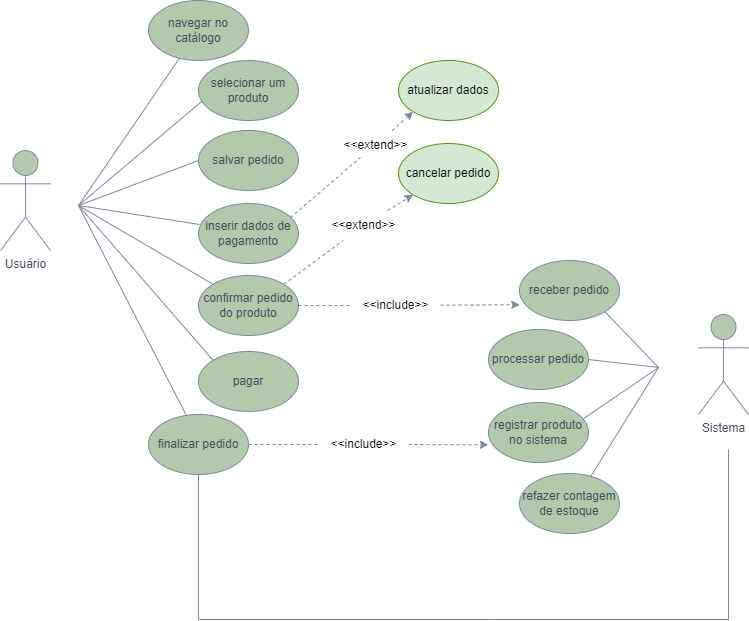

The diagram above was exported from draw.io. Its source (the exported page's mxGraphModel, read from the mxfile embedded in the PNG):
<mxGraphModel dx="2261" dy="788" grid="1" gridSize="10" guides="1" tooltips="1" connect="1" arrows="1" fold="1" page="1" pageScale="1" pageWidth="827" pageHeight="1169" math="0" shadow="0">
  <root>
    <mxCell id="0" />
    <mxCell id="1" parent="0" />
    <mxCell id="8JFcWmi-dbuKOxL2ER5p-16" value="Sistema" style="shape=umlActor;verticalLabelPosition=bottom;verticalAlign=top;html=1;outlineConnect=0;direction=east;rounded=0;container=0;labelBackgroundColor=none;fillColor=#B2C9AB;strokeColor=#788AA3;fontColor=#46495D;" parent="1" vertex="1">
      <mxGeometry x="-72" y="467" width="50" height="100" as="geometry" />
    </mxCell>
    <mxCell id="8JFcWmi-dbuKOxL2ER5p-18" value="receber pedido" style="ellipse;whiteSpace=wrap;html=1;direction=east;rounded=0;container=0;labelBackgroundColor=none;fillColor=#B2C9AB;strokeColor=#788AA3;fontColor=#46495D;" parent="1" vertex="1">
      <mxGeometry x="-251" y="413" width="100" height="60" as="geometry" />
    </mxCell>
    <mxCell id="8JFcWmi-dbuKOxL2ER5p-20" value="registrar produto no sistema" style="ellipse;whiteSpace=wrap;html=1;direction=east;rounded=0;container=0;labelBackgroundColor=none;fillColor=#B2C9AB;strokeColor=#788AA3;fontColor=#46495D;" parent="1" vertex="1">
      <mxGeometry x="-282" y="555" width="100" height="60" as="geometry" />
    </mxCell>
    <mxCell id="8JFcWmi-dbuKOxL2ER5p-21" value="refazer contagem de estoque" style="ellipse;whiteSpace=wrap;html=1;direction=east;rounded=0;container=0;labelBackgroundColor=none;fillColor=#B2C9AB;strokeColor=#788AA3;fontColor=#46495D;" parent="1" vertex="1">
      <mxGeometry x="-251" y="626" width="100" height="60" as="geometry" />
    </mxCell>
    <mxCell id="8JFcWmi-dbuKOxL2ER5p-22" value="processar pedido" style="ellipse;whiteSpace=wrap;html=1;direction=east;rounded=0;container=0;labelBackgroundColor=none;fillColor=#B2C9AB;strokeColor=#788AA3;fontColor=#46495D;" parent="1" vertex="1">
      <mxGeometry x="-282" y="482" width="100" height="60" as="geometry" />
    </mxCell>
    <mxCell id="z8jf1PHxFS1mdWOLztO0-3" value="navegar no catálogo" style="ellipse;whiteSpace=wrap;html=1;rounded=0;labelBackgroundColor=none;fillColor=#B2C9AB;strokeColor=#788AA3;fontColor=#46495D;" parent="1" vertex="1">
      <mxGeometry x="-622" y="153" width="100" height="60" as="geometry" />
    </mxCell>
    <mxCell id="z8jf1PHxFS1mdWOLztO0-4" value="selecionar um produto" style="ellipse;whiteSpace=wrap;html=1;rounded=0;labelBackgroundColor=none;fillColor=#B2C9AB;strokeColor=#788AA3;fontColor=#46495D;" parent="1" vertex="1">
      <mxGeometry x="-572" y="213" width="100" height="60" as="geometry" />
    </mxCell>
    <mxCell id="8JFcWmi-dbuKOxL2ER5p-1" value="salvar pedido" style="ellipse;whiteSpace=wrap;html=1;rounded=0;labelBackgroundColor=none;fillColor=#B2C9AB;strokeColor=#788AA3;fontColor=#46495D;" parent="1" vertex="1">
      <mxGeometry x="-572" y="283" width="100" height="60" as="geometry" />
    </mxCell>
    <mxCell id="8JFcWmi-dbuKOxL2ER5p-2" value="inserir dados de pagamento" style="ellipse;whiteSpace=wrap;html=1;rounded=0;labelBackgroundColor=none;fillColor=#B2C9AB;strokeColor=#788AA3;fontColor=#46495D;" parent="1" vertex="1">
      <mxGeometry x="-572" y="356" width="100" height="60" as="geometry" />
    </mxCell>
    <mxCell id="8JFcWmi-dbuKOxL2ER5p-3" value="confirmar pedido do produto" style="ellipse;whiteSpace=wrap;html=1;rounded=0;labelBackgroundColor=none;fillColor=#B2C9AB;strokeColor=#788AA3;fontColor=#46495D;" parent="1" vertex="1">
      <mxGeometry x="-572" y="428" width="100" height="60" as="geometry" />
    </mxCell>
    <mxCell id="8JFcWmi-dbuKOxL2ER5p-5" value="" style="endArrow=none;html=1;rounded=0;labelBackgroundColor=none;strokeColor=#788AA3;fontColor=default;" parent="1" target="z8jf1PHxFS1mdWOLztO0-3" edge="1">
      <mxGeometry width="50" height="50" relative="1" as="geometry">
        <mxPoint x="-692" y="358" as="sourcePoint" />
        <mxPoint x="-542" y="251" as="targetPoint" />
      </mxGeometry>
    </mxCell>
    <mxCell id="8JFcWmi-dbuKOxL2ER5p-6" value="" style="endArrow=none;html=1;rounded=0;labelBackgroundColor=none;strokeColor=#788AA3;fontColor=default;entryX=0.04;entryY=0.671;entryDx=0;entryDy=0;entryPerimeter=0;" parent="1" target="z8jf1PHxFS1mdWOLztO0-4" edge="1">
      <mxGeometry width="50" height="50" relative="1" as="geometry">
        <mxPoint x="-692" y="358" as="sourcePoint" />
        <mxPoint x="-560" y="260" as="targetPoint" />
      </mxGeometry>
    </mxCell>
    <mxCell id="8JFcWmi-dbuKOxL2ER5p-7" value="" style="endArrow=none;html=1;rounded=0;entryX=0;entryY=0.5;entryDx=0;entryDy=0;labelBackgroundColor=none;strokeColor=#788AA3;fontColor=default;" parent="1" target="8JFcWmi-dbuKOxL2ER5p-1" edge="1">
      <mxGeometry width="50" height="50" relative="1" as="geometry">
        <mxPoint x="-692" y="358" as="sourcePoint" />
        <mxPoint x="-412" y="332.5" as="targetPoint" />
      </mxGeometry>
    </mxCell>
    <mxCell id="8JFcWmi-dbuKOxL2ER5p-8" value="" style="endArrow=none;html=1;rounded=0;entryX=0.01;entryY=0.35;entryDx=0;entryDy=0;entryPerimeter=0;labelBackgroundColor=none;strokeColor=#788AA3;fontColor=default;" parent="1" target="8JFcWmi-dbuKOxL2ER5p-2" edge="1">
      <mxGeometry width="50" height="50" relative="1" as="geometry">
        <mxPoint x="-692" y="358" as="sourcePoint" />
        <mxPoint x="-542" y="351" as="targetPoint" />
      </mxGeometry>
    </mxCell>
    <mxCell id="8JFcWmi-dbuKOxL2ER5p-9" value="" style="endArrow=none;html=1;rounded=0;entryX=0;entryY=0;entryDx=0;entryDy=0;labelBackgroundColor=none;strokeColor=#788AA3;fontColor=default;" parent="1" target="8JFcWmi-dbuKOxL2ER5p-3" edge="1">
      <mxGeometry width="50" height="50" relative="1" as="geometry">
        <mxPoint x="-692" y="358" as="sourcePoint" />
        <mxPoint x="-492" y="422" as="targetPoint" />
      </mxGeometry>
    </mxCell>
    <mxCell id="8JFcWmi-dbuKOxL2ER5p-10" style="edgeStyle=orthogonalEdgeStyle;rounded=0;orthogonalLoop=1;jettySize=auto;html=1;exitX=0.5;exitY=1;exitDx=0;exitDy=0;labelBackgroundColor=none;strokeColor=#788AA3;fontColor=default;" parent="1" source="8JFcWmi-dbuKOxL2ER5p-3" target="8JFcWmi-dbuKOxL2ER5p-3" edge="1">
      <mxGeometry relative="1" as="geometry" />
    </mxCell>
    <mxCell id="8JFcWmi-dbuKOxL2ER5p-12" value="pagar" style="ellipse;whiteSpace=wrap;html=1;rounded=0;labelBackgroundColor=none;fillColor=#B2C9AB;strokeColor=#788AA3;fontColor=#46495D;" parent="1" vertex="1">
      <mxGeometry x="-572" y="504" width="100" height="60" as="geometry" />
    </mxCell>
    <mxCell id="8JFcWmi-dbuKOxL2ER5p-13" value="finalizar pedido" style="ellipse;whiteSpace=wrap;html=1;rounded=0;labelBackgroundColor=none;fillColor=#B2C9AB;strokeColor=#788AA3;fontColor=#46495D;" parent="1" vertex="1">
      <mxGeometry x="-622" y="567" width="100" height="60" as="geometry" />
    </mxCell>
    <mxCell id="8JFcWmi-dbuKOxL2ER5p-14" value="" style="endArrow=none;html=1;rounded=0;entryX=0;entryY=0;entryDx=0;entryDy=0;labelBackgroundColor=none;strokeColor=#788AA3;fontColor=default;" parent="1" target="8JFcWmi-dbuKOxL2ER5p-12" edge="1">
      <mxGeometry width="50" height="50" relative="1" as="geometry">
        <mxPoint x="-692" y="358" as="sourcePoint" />
        <mxPoint x="-552" y="510" as="targetPoint" />
      </mxGeometry>
    </mxCell>
    <mxCell id="8JFcWmi-dbuKOxL2ER5p-15" value="" style="endArrow=none;html=1;rounded=0;exitX=0.38;exitY=0.02;exitDx=0;exitDy=0;labelBackgroundColor=none;strokeColor=#788AA3;fontColor=default;exitPerimeter=0;" parent="1" source="8JFcWmi-dbuKOxL2ER5p-13" edge="1">
      <mxGeometry width="50" height="50" relative="1" as="geometry">
        <mxPoint x="-692" y="459.5" as="sourcePoint" />
        <mxPoint x="-692" y="358" as="targetPoint" />
      </mxGeometry>
    </mxCell>
    <mxCell id="M4lzsvlEOCAEEEyuGm72-8" value="" style="endArrow=classic;html=1;rounded=0;dashed=1;entryX=0.002;entryY=0.737;entryDx=0;entryDy=0;labelBackgroundColor=none;strokeColor=#788AA3;fontColor=default;entryPerimeter=0;startArrow=none;" parent="1" source="msak8uFCm3Yha8jAI1Zx-34" target="8JFcWmi-dbuKOxL2ER5p-18" edge="1">
      <mxGeometry width="50" height="50" relative="1" as="geometry">
        <mxPoint x="-468" y="477" as="sourcePoint" />
        <mxPoint x="-346" y="477.02" as="targetPoint" />
        <Array as="points" />
      </mxGeometry>
    </mxCell>
    <mxCell id="M4lzsvlEOCAEEEyuGm72-16" value="" style="endArrow=none;html=1;labelBackgroundColor=none;strokeColor=#788AA3;fontColor=default;exitX=1;exitY=1;exitDx=0;exitDy=0;" parent="1" source="8JFcWmi-dbuKOxL2ER5p-18" edge="1">
      <mxGeometry width="50" height="50" relative="1" as="geometry">
        <mxPoint x="-222" y="420" as="sourcePoint" />
        <mxPoint x="-112" y="520" as="targetPoint" />
      </mxGeometry>
    </mxCell>
    <mxCell id="M4lzsvlEOCAEEEyuGm72-17" value="" style="endArrow=none;html=1;exitX=1;exitY=0.5;exitDx=0;exitDy=0;labelBackgroundColor=none;strokeColor=#788AA3;fontColor=default;" parent="1" source="8JFcWmi-dbuKOxL2ER5p-22" edge="1">
      <mxGeometry width="50" height="50" relative="1" as="geometry">
        <mxPoint x="-82" y="554.25" as="sourcePoint" />
        <mxPoint x="-112" y="520" as="targetPoint" />
      </mxGeometry>
    </mxCell>
    <mxCell id="M4lzsvlEOCAEEEyuGm72-18" value="" style="endArrow=none;html=1;labelBackgroundColor=none;strokeColor=#788AA3;fontColor=default;exitX=0.951;exitY=0.268;exitDx=0;exitDy=0;exitPerimeter=0;" parent="1" source="8JFcWmi-dbuKOxL2ER5p-20" edge="1">
      <mxGeometry width="50" height="50" relative="1" as="geometry">
        <mxPoint x="-192" y="570" as="sourcePoint" />
        <mxPoint x="-112" y="520" as="targetPoint" />
      </mxGeometry>
    </mxCell>
    <mxCell id="M4lzsvlEOCAEEEyuGm72-19" value="" style="endArrow=none;html=1;exitX=0.712;exitY=0.05;exitDx=0;exitDy=0;labelBackgroundColor=none;strokeColor=#788AA3;fontColor=default;exitPerimeter=0;" parent="1" source="8JFcWmi-dbuKOxL2ER5p-21" edge="1">
      <mxGeometry width="50" height="50" relative="1" as="geometry">
        <mxPoint x="-52" y="566.25" as="sourcePoint" />
        <mxPoint x="-112" y="520" as="targetPoint" />
        <Array as="points" />
      </mxGeometry>
    </mxCell>
    <mxCell id="M4lzsvlEOCAEEEyuGm72-25" value="" style="endArrow=classic;html=1;rounded=0;dashed=1;exitX=1;exitY=0.5;exitDx=0;exitDy=0;entryX=-0.002;entryY=0.704;entryDx=0;entryDy=0;entryPerimeter=0;labelBackgroundColor=none;strokeColor=#788AA3;fontColor=default;startArrow=none;" parent="1" source="msak8uFCm3Yha8jAI1Zx-36" target="8JFcWmi-dbuKOxL2ER5p-20" edge="1">
      <mxGeometry width="50" height="50" relative="1" as="geometry">
        <mxPoint x="-574" y="582.25" as="sourcePoint" />
        <mxPoint x="-172" y="560" as="targetPoint" />
        <Array as="points" />
      </mxGeometry>
    </mxCell>
    <mxCell id="M4lzsvlEOCAEEEyuGm72-27" value="Usuário" style="shape=umlActor;verticalLabelPosition=bottom;verticalAlign=top;html=1;outlineConnect=0;direction=east;rounded=0;container=0;labelBackgroundColor=none;fillColor=#B2C9AB;strokeColor=#788AA3;fontColor=#46495D;" parent="1" vertex="1">
      <mxGeometry x="-770" y="303" width="50" height="100" as="geometry" />
    </mxCell>
    <mxCell id="msak8uFCm3Yha8jAI1Zx-4" value="" style="endArrow=classic;html=1;rounded=0;dashed=1;entryX=0;entryY=1;entryDx=0;entryDy=0;labelBackgroundColor=none;strokeColor=#788AA3;fontColor=default;startArrow=none;" parent="1" source="msak8uFCm3Yha8jAI1Zx-7" target="msak8uFCm3Yha8jAI1Zx-5" edge="1">
      <mxGeometry width="50" height="50" relative="1" as="geometry">
        <mxPoint x="-474" y="446.5" as="sourcePoint" />
        <mxPoint x="-352" y="446.52" as="targetPoint" />
        <Array as="points" />
      </mxGeometry>
    </mxCell>
    <mxCell id="msak8uFCm3Yha8jAI1Zx-5" value="cancelar pedido" style="ellipse;whiteSpace=wrap;html=1;rounded=0;labelBackgroundColor=none;fillColor=#D5E8D4;strokeColor=#4D9900;gradientColor=none;" parent="1" vertex="1">
      <mxGeometry x="-372" y="296" width="100" height="60" as="geometry" />
    </mxCell>
    <mxCell id="msak8uFCm3Yha8jAI1Zx-8" value="" style="endArrow=none;html=1;rounded=0;dashed=1;labelBackgroundColor=none;strokeColor=#788AA3;fontColor=default;exitX=1;exitY=0;exitDx=0;exitDy=0;" parent="1" source="8JFcWmi-dbuKOxL2ER5p-3" target="msak8uFCm3Yha8jAI1Zx-7" edge="1">
      <mxGeometry width="50" height="50" relative="1" as="geometry">
        <mxPoint x="-485.76969873696567" y="439.32509982272495" as="sourcePoint" />
        <mxPoint x="-337.3553390593272" y="354.21320343559614" as="targetPoint" />
        <Array as="points" />
      </mxGeometry>
    </mxCell>
    <mxCell id="msak8uFCm3Yha8jAI1Zx-7" value="&amp;lt;&amp;lt;extend&amp;gt;&amp;gt;" style="text;html=1;align=center;verticalAlign=middle;resizable=0;points=[];autosize=1;strokeColor=none;fillColor=none;" parent="1" vertex="1">
      <mxGeometry x="-452" y="363" width="90" height="30" as="geometry" />
    </mxCell>
    <mxCell id="msak8uFCm3Yha8jAI1Zx-19" value="" style="endArrow=none;html=1;rounded=0;labelBackgroundColor=none;strokeColor=#788AA3;fontColor=default;entryX=0.5;entryY=1;entryDx=0;entryDy=0;" parent="1" target="8JFcWmi-dbuKOxL2ER5p-13" edge="1">
      <mxGeometry width="50" height="50" relative="1" as="geometry">
        <mxPoint x="-42" y="602" as="sourcePoint" />
        <mxPoint x="-572" y="639" as="targetPoint" />
        <Array as="points">
          <mxPoint x="-42" y="772" />
          <mxPoint x="-282" y="772" />
          <mxPoint x="-572" y="772" />
        </Array>
      </mxGeometry>
    </mxCell>
    <mxCell id="msak8uFCm3Yha8jAI1Zx-23" value="atualizar dados" style="ellipse;whiteSpace=wrap;html=1;rounded=0;labelBackgroundColor=none;fillColor=#d5e8d4;strokeColor=#4D9900;" parent="1" vertex="1">
      <mxGeometry x="-372" y="213" width="100" height="60" as="geometry" />
    </mxCell>
    <object label="" id="msak8uFCm3Yha8jAI1Zx-25">
      <mxCell style="endArrow=classic;html=1;rounded=0;dashed=1;entryX=0;entryY=1;entryDx=0;entryDy=0;labelBackgroundColor=none;strokeColor=#788AA3;fontColor=default;fontFamily=Helvetica;startArrow=none;" parent="1" source="msak8uFCm3Yha8jAI1Zx-31" target="msak8uFCm3Yha8jAI1Zx-23" edge="1">
        <mxGeometry width="50" height="50" relative="1" as="geometry">
          <mxPoint x="-482" y="297.78" as="sourcePoint" />
          <mxPoint x="-260.79999999999995" y="297" as="targetPoint" />
          <Array as="points" />
        </mxGeometry>
      </mxCell>
    </object>
    <mxCell id="msak8uFCm3Yha8jAI1Zx-32" value="" style="endArrow=none;html=1;rounded=0;dashed=1;labelBackgroundColor=none;strokeColor=#788AA3;fontColor=default;fontFamily=Helvetica;" parent="1" edge="1">
      <mxGeometry width="50" height="50" relative="1" as="geometry">
        <mxPoint x="-480" y="370" as="sourcePoint" />
        <mxPoint x="-410" y="310" as="targetPoint" />
        <Array as="points" />
      </mxGeometry>
    </mxCell>
    <mxCell id="msak8uFCm3Yha8jAI1Zx-31" value="&amp;lt;&amp;lt;extend&amp;gt;&amp;gt;" style="text;html=1;align=center;verticalAlign=middle;resizable=0;points=[];autosize=1;strokeColor=none;fillColor=none;fontSize=12;fontFamily=Helvetica;" parent="1" vertex="1">
      <mxGeometry x="-440" y="283" width="90" height="30" as="geometry" />
    </mxCell>
    <mxCell id="msak8uFCm3Yha8jAI1Zx-35" value="" style="endArrow=none;html=1;rounded=0;dashed=1;exitX=1;exitY=0.5;exitDx=0;exitDy=0;labelBackgroundColor=none;strokeColor=#788AA3;fontColor=default;" parent="1" source="8JFcWmi-dbuKOxL2ER5p-3" edge="1">
      <mxGeometry width="50" height="50" relative="1" as="geometry">
        <mxPoint x="-472.0000000000025" y="458" as="sourcePoint" />
        <mxPoint x="-420" y="458" as="targetPoint" />
        <Array as="points" />
      </mxGeometry>
    </mxCell>
    <mxCell id="msak8uFCm3Yha8jAI1Zx-34" value="&amp;lt;&amp;lt;include&amp;gt;&amp;gt;" style="text;html=1;align=center;verticalAlign=middle;resizable=0;points=[];autosize=1;strokeColor=none;fillColor=none;fontSize=12;fontFamily=Helvetica;" parent="1" vertex="1">
      <mxGeometry x="-420" y="443" width="90" height="30" as="geometry" />
    </mxCell>
    <mxCell id="msak8uFCm3Yha8jAI1Zx-37" value="" style="endArrow=none;html=1;rounded=0;dashed=1;exitX=1;exitY=0.5;exitDx=0;exitDy=0;labelBackgroundColor=none;strokeColor=#788AA3;fontColor=default;" parent="1" source="8JFcWmi-dbuKOxL2ER5p-13" target="msak8uFCm3Yha8jAI1Zx-36" edge="1">
      <mxGeometry width="50" height="50" relative="1" as="geometry">
        <mxPoint x="-522.0000000000025" y="597" as="sourcePoint" />
        <mxPoint x="-276" y="597.78" as="targetPoint" />
        <Array as="points" />
      </mxGeometry>
    </mxCell>
    <mxCell id="msak8uFCm3Yha8jAI1Zx-36" value="&amp;lt;&amp;lt;include&amp;gt;&amp;gt;" style="text;html=1;align=center;verticalAlign=middle;resizable=0;points=[];autosize=1;strokeColor=none;fillColor=none;fontSize=12;fontFamily=Helvetica;" parent="1" vertex="1">
      <mxGeometry x="-452" y="582" width="90" height="30" as="geometry" />
    </mxCell>
  </root>
</mxGraphModel>